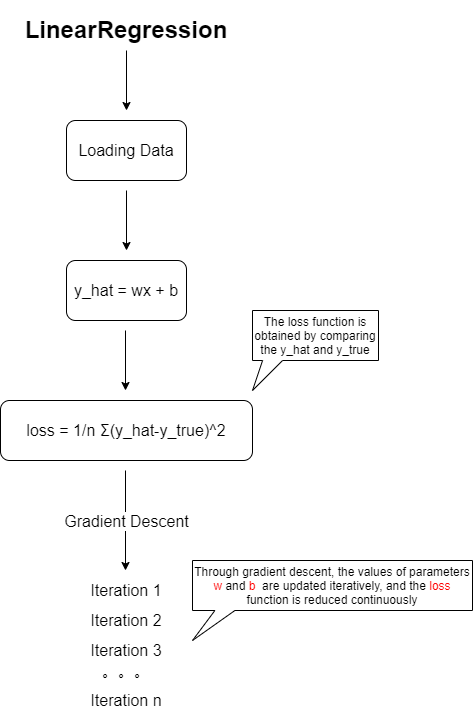

The diagram above was exported from draw.io. Its source (the exported page's mxGraphModel, read from the mxfile embedded in the PNG):
<mxGraphModel dx="1108" dy="724" grid="1" gridSize="10" guides="1" tooltips="1" connect="1" arrows="1" fold="1" page="1" pageScale="1" pageWidth="827" pageHeight="1169" math="0" shadow="0">
  <root>
    <mxCell id="0" />
    <mxCell id="1" parent="0" />
    <mxCell id="hhhTtCjrxXAGMOpICZCF-2" value="&lt;h1&gt;LinearRegression&lt;/h1&gt;" style="text;html=1;strokeColor=none;fillColor=none;spacing=5;spacingTop=-20;whiteSpace=wrap;overflow=hidden;rounded=0;align=center;" vertex="1" parent="1">
      <mxGeometry x="304" y="70" width="220" height="40" as="geometry" />
    </mxCell>
    <mxCell id="hhhTtCjrxXAGMOpICZCF-3" value="" style="endArrow=classic;html=1;exitX=0.5;exitY=1;exitDx=0;exitDy=0;" edge="1" parent="1" source="hhhTtCjrxXAGMOpICZCF-2">
      <mxGeometry width="50" height="50" relative="1" as="geometry">
        <mxPoint x="390" y="330" as="sourcePoint" />
        <mxPoint x="414" y="170" as="targetPoint" />
      </mxGeometry>
    </mxCell>
    <mxCell id="hhhTtCjrxXAGMOpICZCF-4" value="&lt;font style=&quot;font-size: 16px&quot;&gt;Loading Data&lt;/font&gt;" style="rounded=1;whiteSpace=wrap;html=1;" vertex="1" parent="1">
      <mxGeometry x="354" y="180" width="120" height="60" as="geometry" />
    </mxCell>
    <mxCell id="hhhTtCjrxXAGMOpICZCF-5" value="" style="endArrow=classic;html=1;exitX=0.5;exitY=1;exitDx=0;exitDy=0;" edge="1" parent="1">
      <mxGeometry width="50" height="50" relative="1" as="geometry">
        <mxPoint x="414" y="250" as="sourcePoint" />
        <mxPoint x="414" y="310" as="targetPoint" />
      </mxGeometry>
    </mxCell>
    <mxCell id="hhhTtCjrxXAGMOpICZCF-6" value="&lt;font style=&quot;font-size: 16px&quot;&gt;y_hat = wx + b&lt;/font&gt;" style="rounded=1;whiteSpace=wrap;html=1;" vertex="1" parent="1">
      <mxGeometry x="354" y="320" width="120" height="60" as="geometry" />
    </mxCell>
    <mxCell id="hhhTtCjrxXAGMOpICZCF-7" value="" style="endArrow=classic;html=1;exitX=0.5;exitY=1;exitDx=0;exitDy=0;" edge="1" parent="1">
      <mxGeometry width="50" height="50" relative="1" as="geometry">
        <mxPoint x="413" y="390" as="sourcePoint" />
        <mxPoint x="413" y="450" as="targetPoint" />
      </mxGeometry>
    </mxCell>
    <mxCell id="hhhTtCjrxXAGMOpICZCF-8" value="&lt;font style=&quot;font-size: 16px&quot;&gt;loss = 1/n Σ(y_hat-y_true)^2&lt;/font&gt;" style="rounded=1;whiteSpace=wrap;html=1;" vertex="1" parent="1">
      <mxGeometry x="288" y="460" width="252" height="60" as="geometry" />
    </mxCell>
    <mxCell id="hhhTtCjrxXAGMOpICZCF-9" value="" style="endArrow=classic;html=1;" edge="1" parent="1">
      <mxGeometry relative="1" as="geometry">
        <mxPoint x="413" y="530" as="sourcePoint" />
        <mxPoint x="413" y="630" as="targetPoint" />
      </mxGeometry>
    </mxCell>
    <mxCell id="hhhTtCjrxXAGMOpICZCF-10" value="&lt;font style=&quot;font-size: 16px&quot;&gt;Gradient Descent&lt;/font&gt;" style="edgeLabel;resizable=0;html=1;align=center;verticalAlign=middle;" connectable="0" vertex="1" parent="hhhTtCjrxXAGMOpICZCF-9">
      <mxGeometry relative="1" as="geometry" />
    </mxCell>
    <mxCell id="hhhTtCjrxXAGMOpICZCF-16" value="&lt;font style=&quot;font-size: 16px&quot;&gt;Iteration 1&lt;/font&gt;" style="text;html=1;strokeColor=none;fillColor=none;align=center;verticalAlign=middle;whiteSpace=wrap;rounded=0;" vertex="1" parent="1">
      <mxGeometry x="376" y="640" width="76" height="20" as="geometry" />
    </mxCell>
    <mxCell id="hhhTtCjrxXAGMOpICZCF-17" value="&lt;font style=&quot;font-size: 16px&quot;&gt;Iteration 2&lt;/font&gt;" style="text;html=1;strokeColor=none;fillColor=none;align=center;verticalAlign=middle;whiteSpace=wrap;rounded=0;" vertex="1" parent="1">
      <mxGeometry x="376" y="670" width="76" height="20" as="geometry" />
    </mxCell>
    <mxCell id="hhhTtCjrxXAGMOpICZCF-18" value="&lt;font style=&quot;font-size: 16px&quot;&gt;Iteration 3&lt;/font&gt;" style="text;html=1;strokeColor=none;fillColor=none;align=center;verticalAlign=middle;whiteSpace=wrap;rounded=0;" vertex="1" parent="1">
      <mxGeometry x="376" y="700" width="76" height="20" as="geometry" />
    </mxCell>
    <mxCell id="hhhTtCjrxXAGMOpICZCF-19" value="&lt;font style=&quot;font-size: 16px&quot;&gt;Iteration n&lt;/font&gt;" style="text;html=1;strokeColor=none;fillColor=none;align=center;verticalAlign=middle;whiteSpace=wrap;rounded=0;" vertex="1" parent="1">
      <mxGeometry x="376" y="750" width="76" height="20" as="geometry" />
    </mxCell>
    <mxCell id="hhhTtCjrxXAGMOpICZCF-20" value="&lt;span style=&quot;font-size: 16px&quot;&gt;。。。&lt;/span&gt;" style="text;html=1;strokeColor=none;fillColor=none;align=center;verticalAlign=middle;whiteSpace=wrap;rounded=0;" vertex="1" parent="1">
      <mxGeometry x="376" y="720" width="76" height="20" as="geometry" />
    </mxCell>
    <mxCell id="hhhTtCjrxXAGMOpICZCF-21" value="&lt;span style=&quot;text-align: left&quot;&gt;Through gradient descent, the values of parameters &lt;font color=&quot;#ff0000&quot;&gt;w&lt;/font&gt; and &lt;font color=&quot;#ff0000&quot;&gt;b&lt;/font&gt;&amp;nbsp; are updated iteratively, and the &lt;font color=&quot;#ff0000&quot;&gt;loss&lt;/font&gt; function is reduced continuously&lt;/span&gt;" style="shape=callout;whiteSpace=wrap;html=1;perimeter=calloutPerimeter;position2=0;size=30;position=0.08;" vertex="1" parent="1">
      <mxGeometry x="480" y="620" width="280" height="80" as="geometry" />
    </mxCell>
    <mxCell id="hhhTtCjrxXAGMOpICZCF-22" value="&lt;div&gt;The loss function is obtained by comparing the y_hat and y_true&lt;br&gt;&lt;/div&gt;" style="shape=callout;whiteSpace=wrap;html=1;perimeter=calloutPerimeter;position2=0;size=30;position=0.08;" vertex="1" parent="1">
      <mxGeometry x="540" y="370" width="126" height="80" as="geometry" />
    </mxCell>
  </root>
</mxGraphModel>